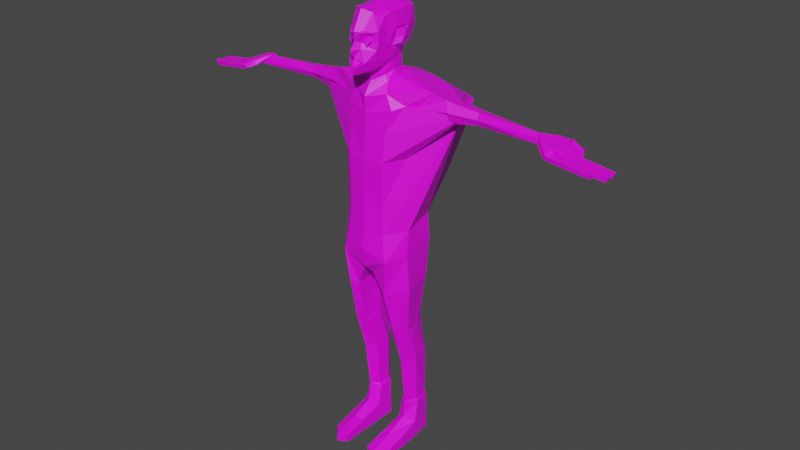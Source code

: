 # Source: zombie3.blend  (saved by Blender 2.93.21; exported with 4.5.12 LTS)
import bpy
from mathutils import Matrix  # noqa: F401  (used for matrix-valued properties, if any)

bpy.ops.wm.read_factory_settings(use_empty=True)
scene = bpy.context.scene
scene.name = 'Scene'

# ---- collections
col_collection = bpy.data.collections.new('Collection'); scene.collection.children.link(col_collection)

# ---- images (referenced by path relative to the original .blend; pixels are not part of the script)
import os
ASSET_DIR = os.environ.get("B2B_ASSET_DIR", "")  # directory of the original .blend (textures are referenced by path, not embedded)
HERE = os.path.dirname(os.path.abspath(__file__))  # packed textures are extracted next to this script under _unpacked/

def load_image(name, relpath, width, height, colorspace="sRGB"):
    """Load a texture the original file referenced (path relative to the .blend, or extracted next to this script)."""
    p = next((c for c in (os.path.join(HERE, relpath), os.path.join(ASSET_DIR, relpath)) if relpath and os.path.exists(c)), "")
    if p:
        img = bpy.data.images.load(p, check_existing=True)
        img.name = name
    else:  # same state as the original file: an image datablock whose file is absent (Cycles renders it pink)
        img = bpy.data.images.new(name, width, height)
        img.source = "FILE"
        img.filepath = "//" + (relpath or name)
    img.colorspace_settings.name = colorspace
    return img
img_color_palette_png = load_image('Color Palette.png', 'Color Palette.png', 1024, 1024, 'sRGB')

# ---- materials (node trees are filled in below, after node groups)
mat_renkpaleti = bpy.data.materials.new('RenkPaleti')
mat_renkpaleti.use_transparent_shadow = False

# ---- material node trees
mat_renkpaleti.use_nodes = True; mat_renkpaleti.node_tree.nodes.clear()
_N = mat_renkpaleti.node_tree.nodes; _L = mat_renkpaleti.node_tree.links
n0 = _N.new('ShaderNodeBsdfPrincipled'); n0.name = 'Principled BSDF'; n0.location = (10, 300)
n0.distribution = 'GGX'
n0.subsurface_method = 'BURLEY'
n0.inputs[3].default_value = 1.45
n0.inputs[27].default_value = (0.0, 0.0, 0.0, 1.0)
n0.inputs[28].default_value = 1.0
n1 = _N.new('ShaderNodeOutputMaterial'); n1.name = 'Material Output'; n1.location = (300, 300)
n2 = _N.new('ShaderNodeTexImage'); n2.name = 'Image Texture'; n2.location = (-280, 278)
n2.image = img_color_palette_png
_L.new(n0.outputs[0], n1.inputs[0])
_L.new(n2.outputs[0], n0.inputs[0])
n1.is_active_output = True

# ---- world
world_world = bpy.data.worlds.new('World'); scene.world = world_world
world_world.use_nodes = True; world_world.node_tree.nodes.clear()
_N = world_world.node_tree.nodes; _L = world_world.node_tree.links
n0 = _N.new('ShaderNodeOutputWorld'); n0.name = 'World Output'; n0.location = (300, 300)
n1 = _N.new('ShaderNodeBackground'); n1.name = 'Background'; n1.location = (10, 300)
n1.inputs[0].default_value = (0.05088, 0.05088, 0.05088, 1.0)
_L.new(n1.outputs[0], n0.inputs[0])
n0.is_active_output = True
world_world.color = (0.05088, 0.05088, 0.05088)
world_world.use_sun_shadow = False
world_world.sun_shadow_jitter_overblur = 0.0

# ---- cameras
cam_camera_001 = bpy.data.cameras.new('Camera.001')
cam_camera_001.clip_end = 100.0
cam_camera_001.lens = 51.22
cam_camera = bpy.data.cameras.new('Camera')
cam_camera.clip_end = 100.0
cam_camera.lens = 35.0
cam_camera.ortho_scale = 7.314

# ---- meshes
me_plane = bpy.data.meshes.new('Plane')
me_plane.from_pydata([(0.1132, -4.748, 3.668), (0.08047, -4.719, 3.711), (0.0, -4.887, 3.663), (0.0, -4.794, 3.727), (0.3453, -4.603, 3.649), (0.3713, -4.576, 3.71), (0.0, -4.852, 3.626), (0.2115, -4.753, 3.563), (0.3186, -4.585, 3.581), (0.0, -4.817, 3.609), (0.0, -4.86, 3.519), (0.1325, -4.708, 3.49), (0.0, -4.807, 3.47), (0.2753, -4.521, 3.518), (0.3613, -4.289, 3.595), (0.3466, -4.324, 3.558), (0.374, -4.3, 3.656), (0.3786, -4.216, 3.712), (0.1432, -4.751, 3.794), (0.0, -4.807, 3.799), (0.3706, -4.584, 3.789), (0.2306, -4.576, 3.931), (0.0, -4.65, 3.953), (0.3687, -4.44, 3.89), (0.3852, -4.206, 3.774), (0.1556, -4.531, 3.474), (0.0, -4.67, 3.458), (0.2436, -4.331, 3.502), (0.3178, -4.233, 3.543), (0.3524, -4.202, 3.591), (0.0, -4.863, 3.542), (0.0, -4.794, 3.611), (0.2156, -4.608, 3.943), (0.0, -4.478, 3.46), (0.0, -4.647, 3.95), (0.3695, -4.455, 3.89), (0.2447, -4.473, 3.942), (0.0, -4.533, 3.961), (0.3951, -4.317, 3.915), (0.2161, -4.102, 3.96), (0.0, -4.141, 3.975), (0.3951, -4.032, 3.917), (0.09145, -3.863, 3.95), (0.0, -3.794, 3.946), (0.3373, -3.795, 3.915), (0.3894, -4.402, 3.791), (0.3897, -4.398, 3.791), (0.3728, -4.436, 3.659), (0.3761, -4.438, 3.663), (0.3728, -4.303, 3.656), (0.3901, -4.365, 3.669), (0.4732, -4.173, 3.668), (0.4461, -4.255, 3.802), (0.3728, -4.138, 3.776), (0.4461, -3.985, 3.791), (0.3728, -4.177, 3.643), (0.4461, -4.095, 3.654), (0.2224, -3.904, 3.61), (0.3214, -3.853, 3.648), (0.3214, -3.737, 3.774), (0.495, -4.115, 3.717), (0.4929, -4.107, 3.777), (0.4894, -4.064, 3.778), (0.4672, -4.143, 3.661), (0.384, -4.154, 3.697), (0.4872, -4.075, 3.717), (0.0, -3.768, 3.941), (0.0, -3.697, 3.771), (0.0, -3.736, 3.65), (0.0, -3.836, 3.602), (0.2224, -3.95, 3.556), (0.0, -3.873, 3.547), (0.2224, -3.951, 3.51), (0.0, -3.881, 3.497), (0.2308, -4.327, 3.425), (0.293, -4.182, 3.455), (0.0, -4.476, 3.378), (0.1992, -3.926, 3.443), (0.0, -3.852, 3.431), (0.3268, -4.347, 3.381), (0.3746, -4.157, 3.403), (0.0, -4.544, 3.329), (0.2154, -3.886, 3.411), (0.0, -3.803, 3.411), (0.1566, -4.714, 3.728), (0.2155, -4.716, 3.688), (0.1768, -4.705, 3.749), (0.3059, -4.674, 3.734), (0.189, -4.66, 3.716), (0.1416, -4.685, 3.729), (0.1618, -4.676, 3.75), (0.03552, -4.575, 3.825), (0.08474, -4.745, 3.779), (0.1878, -4.681, 3.783), (0.3114, -4.604, 3.773), (0.1057, -4.787, 3.786), (0.2052, -4.727, 3.79), (0.33, -4.643, 3.781), (0.09375, -4.745, 3.797), (0.1968, -4.681, 3.802), (0.3204, -4.602, 3.789), (0.1147, -4.775, 3.804), (0.2142, -4.716, 3.806), (0.323, -4.641, 3.796), (0.1134, -4.731, 3.569), (0.0, -4.834, 3.54), (0.4206, -4.449, 3.302), (1.308, -4.151, 3.339), (0.0, -4.606, 3.275), (0.5565, -3.494, 3.33), (0.0, -3.423, 3.338), (0.5968, -4.489, 3.19), (0.8165, -4.35, 3.224), (0.0, -4.599, 3.151), (0.6816, -2.959, 3.138), (0.0, -2.803, 3.138), (0.483, -4.542, 3.006), (2.045, -3.97, 3.207), (0.0, -4.615, 2.974), (0.8659, -2.756, 3.053), (0.0, -2.668, 2.883), (0.4741, -4.604, 2.771), (0.8095, -4.311, 2.797), (0.0, -4.638, 2.764), (0.687, -2.808, 2.792), (0.0, -2.662, 2.766), (0.4528, -4.593, 2.397), (1.648, -3.795, 3.096), (0.0, -4.644, 2.464), (0.6385, -3.19, 2.472), (0.0, -3.142, 2.514), (0.4832, -4.617, 2.165), (0.9022, -4.338, 2.191), (0.0, -4.683, 2.131), (0.7787, -3.784, 2.237), (0.0, -3.69, 2.16), (0.591, -4.658, 1.93), (0.9006, -4.37, 1.967), (0.0, -4.714, 2.008), (0.8791, -3.818, 2.026), (0.0, -3.599, 1.995), (0.13, -4.574, 1.792), (0.0, -4.66, 1.841), (0.2911, -3.611, 1.835), (0.0, -3.577, 1.884), (0.0778, -4.047, 1.768), (0.0, -4.047, 1.788), (0.503, -4.623, 1.63), (0.9445, -4.35, 1.649), (0.7884, -3.819, 1.671), (0.3666, -4.525, 1.603), (0.4029, -3.724, 1.67), (0.359, -4.02, 1.645), (0.5717, -4.433, 1.229), (0.7969, -4.258, 1.242), (0.7052, -3.947, 1.21), (0.4017, -4.365, 1.228), (0.5042, -3.7, 1.208), (0.3551, -4.037, 1.204), (0.5699, -4.387, 1.152), (0.7889, -4.238, 1.166), (0.3764, -4.302, 1.151), (0.7969, -4.153, 1.205), (0.3592, -4.228, 1.192), (0.7167, -3.749, 0.8935), (0.5216, -3.671, 0.8906), (0.3343, -3.851, 0.8938), (0.5679, -4.245, 0.8928), (0.8082, -4.059, 0.8977), (0.3614, -4.111, 0.8955), (0.6888, -3.731, 0.4734), (0.5245, -3.675, 0.4697), (0.3779, -3.814, 0.4737), (0.5635, -4.146, 0.4728), (0.7337, -3.982, 0.4713), (0.3941, -4.033, 0.4692), (0.7139, -3.709, 0.4359), (0.5424, -3.649, 0.4351), (0.3379, -3.799, 0.4376), (0.5625, -4.156, 0.4449), (0.7682, -3.979, 0.4415), (0.3576, -4.034, 0.4429), (1.005, -4.25, 3.216), (0.9322, -3.017, 3.143), (1.596, -4.088, 3.302), (1.016, -3.531, 3.3), (1.692, -4.09, 3.128), (1.687, -3.81, 3.102), (1.694, -4.138, 3.212), (1.681, -3.722, 3.158), (1.67, -4.046, 3.283), (1.65, -3.794, 3.264), (2.325, -3.991, 3.151), (2.27, -3.807, 3.136), (2.334, -4.03, 3.198), (2.27, -3.755, 3.164), (2.339, -3.966, 3.245), (2.267, -3.799, 3.233), (2.394, -3.816, 3.14), (2.386, -3.764, 3.164), (2.383, -3.808, 3.233), (2.329, -3.859, 3.14), (2.329, -3.853, 3.238), (3.957, -4.049, 3.158), (3.85, -4.032, 3.207), (3.797, -3.987, 3.233), (4.007, -3.751, 3.151), (3.918, -3.977, 3.17), (3.736, -3.859, 3.179), (0.7139, -3.71, 0.2535), (0.5424, -3.641, 0.2509), (0.3379, -3.795, 0.258), (0.5648, -4.197, 0.3069), (0.8009, -4.074, 0.2601), (0.3389, -4.108, 0.2581), (0.5648, -4.542, 0.2284), (0.8242, -4.451, 0.201), (0.3366, -4.485, 0.2155), (0.5695, -4.969, 0.1656), (0.8242, -4.788, 0.1561), (0.3319, -4.912, 0.1701), (0.5858, -4.98, 0.09868), (0.8195, -4.825, 0.1), (0.3319, -4.912, 0.1032), (0.7139, -3.702, 0.09665), (0.8009, -4.061, 0.09782), (0.5424, -3.61, 0.09953), (0.3379, -3.782, 0.09678), (0.3389, -4.095, 0.09687), (0.8242, -4.427, 0.09685), (0.3366, -4.461, 0.09813), (0.5699, -4.078, 0.09734), (0.5804, -4.444, 0.09749), (4.734, -3.543, 3.086), (4.747, -3.613, 3.085), (4.696, -3.546, 3.056), (4.709, -3.616, 3.055), (4.825, -3.686, 3.076), (4.835, -3.746, 3.076), (4.792, -3.688, 3.05), (4.803, -3.748, 3.05), (5.517, -3.862, 3.076), (5.53, -3.936, 3.076), (5.476, -3.865, 3.044), (5.49, -3.938, 3.044), (5.536, -4.042, 3.08), (5.55, -4.116, 3.079), (5.496, -4.045, 3.048), (5.509, -4.118, 3.047), (4.642, -3.646, 3.11), (4.592, -3.683, 3.126), (4.527, -3.597, 3.089), (4.543, -3.686, 3.088), (4.678, -3.733, 3.109), (4.707, -3.817, 3.105), (4.588, -3.734, 3.085), (4.604, -3.82, 3.084), (4.676, -3.884, 3.122), (4.693, -3.981, 3.121), (4.623, -3.888, 3.08), (4.641, -3.984, 3.079), (4.656, -4.037, 3.124), (4.673, -4.132, 3.123), (4.604, -4.04, 3.083), (4.621, -4.135, 3.082), (4.345, -3.652, 3.169), (4.337, -3.766, 3.178), (4.296, -3.672, 3.13), (4.358, -3.766, 3.126), (4.368, -4.191, 3.146), (4.434, -3.874, 3.163), (4.326, -4.278, 3.143), (4.389, -3.873, 3.123), (4.328, -4.15, 3.177), (4.44, -4.026, 3.164), (4.262, -4.291, 3.159), (4.39, -4.0, 3.122), (4.319, -4.178, 3.101), (4.291, -4.265, 3.111), (4.274, -4.138, 3.119), (4.215, -4.273, 3.125), (4.054, -3.737, 3.196), (4.087, -3.798, 3.205), (4.005, -3.744, 3.157), (3.959, -3.814, 3.158), (3.956, -3.88, 3.159), (4.078, -4.129, 3.203), (4.073, -4.175, 3.185), (3.974, -4.017, 3.162), (3.989, -4.109, 3.157), (4.022, -4.178, 3.152), (5.312, -4.195, 3.1), (5.285, -4.265, 3.103), (5.275, -4.186, 3.068), (5.248, -4.255, 3.071)], [(235, 236), (235, 233), (251, 235), (238, 254), (239, 255), (256, 240), (266, 250)], [(2, 0, 1, 3), (1, 0, 4, 5), (0, 2, 6), (4, 0, 7, 8), (6, 9, 7, 0), (7, 10, 12, 11), (8, 7, 11, 13), (8, 13, 15, 14), (4, 8, 14, 16), (5, 4, 16, 17), (3, 1, 18, 19), (20, 18, 1, 5), (19, 18, 21, 22), (20, 23, 21, 18), (17, 24, 20, 5), (15, 13, 27, 28), (13, 11, 25, 27), (11, 12, 26, 25), (29, 14, 15, 28), (10, 7, 30), (9, 31, 7), (25, 26, 33, 27), (21, 23, 35, 32), (22, 21, 32, 34), (34, 32, 36, 37), (32, 35, 38, 36), (37, 36, 39, 40), (36, 38, 41, 39), (40, 39, 42, 43), (39, 41, 44, 42), (35, 23, 45, 46), (46, 45, 47, 48), (48, 47, 49, 50), (50, 49, 24, 52), (48, 50, 52, 46), (52, 24, 53, 54), (38, 35, 46, 52), (38, 52, 54, 41), (23, 20, 24), (54, 53, 64, 55, 56), (56, 55, 57, 58), (54, 56, 58, 59), (44, 41, 54, 59), (14, 29, 55, 16), (55, 64, 65, 63), (51, 63, 65, 60), (24, 17, 60, 61), (53, 24, 61, 62), (17, 16, 51, 60), (16, 55, 63, 51), (65, 64, 53, 62), (60, 65, 62, 61), (44, 66, 43, 42), (59, 67, 66, 44), (68, 67, 59, 58), (69, 68, 58, 57), (69, 57, 70, 71), (57, 55, 29, 70), (71, 70, 72, 73), (28, 72, 70, 29), (28, 27, 74, 75), (27, 33, 76, 74), (73, 72, 77, 78), (72, 28, 75, 77), (78, 77, 82, 83), (75, 74, 79, 80), (77, 75, 80, 82), (74, 76, 81, 79), (87, 86, 84, 85), (84, 89, 88, 85), (85, 88, 91, 87), (86, 90, 89, 84), (87, 91, 90, 86), (93, 94, 97, 96), (92, 93, 96, 95), (99, 102, 103, 100), (98, 101, 102, 99), (94, 100, 103, 97), (96, 102, 101, 95), (92, 98, 99, 93), (97, 103, 102, 96), (93, 99, 100, 94), (95, 101, 98, 92), (7, 31, 105, 104), (30, 7, 104, 105), (82, 80, 107, 109), (79, 81, 108, 106), (83, 82, 109, 110), (80, 79, 106, 107), (106, 108, 113, 111), (107, 106, 111, 112), (110, 109, 114, 115), (111, 113, 118, 116), (112, 111, 116, 117), (115, 114, 119, 120), (117, 116, 121, 122), (120, 119, 124, 125), (116, 118, 123, 121), (117, 122, 124, 119), (125, 124, 129, 130), (122, 121, 126, 127), (122, 127, 129, 124), (121, 123, 128, 126), (126, 128, 133, 131), (130, 129, 134, 135), (127, 126, 131, 132), (127, 132, 134, 129), (132, 137, 139, 134), (131, 133, 138, 136), (135, 134, 139, 140), (132, 131, 136, 137), (140, 139, 143, 144), (136, 138, 142, 141), (146, 144, 143, 145), (142, 146, 145, 141), (145, 143, 151, 152), (137, 136, 147, 148), (143, 139, 149, 151), (137, 148, 149, 139), (136, 141, 150, 147), (141, 145, 152, 150), (150, 152, 158, 163, 156), (147, 150, 156, 153), (148, 154, 162, 155, 149), (152, 151, 157, 158), (151, 149, 155, 157), (148, 147, 153, 154), (153, 156, 161, 159), (154, 153, 159, 160), (154, 160, 162), (161, 156, 163), (169, 166, 172, 175), (158, 157, 165, 166), (159, 161, 169, 167), (157, 155, 164, 165), (163, 158, 166, 169, 161), (160, 159, 167, 168), (155, 162, 160, 168, 164), (167, 169, 175, 173), (168, 174, 170, 164), (165, 164, 170, 171), (168, 167, 173, 174), (166, 165, 171, 172), (174, 180, 176, 170), (173, 175, 181, 179), (172, 171, 177, 178), (175, 172, 178, 181), (171, 170, 176, 177), (174, 173, 179, 180), (112, 117, 182), (119, 114, 183), (109, 107, 184, 185), (107, 112, 182, 184), (109, 185, 183, 114), (119, 183, 189, 187), (182, 117, 186, 188), (183, 185, 191, 189), (119, 187, 186, 117), (185, 184, 190, 191), (184, 182, 188, 190), (189, 191, 197, 195), (188, 186, 192, 194), (190, 188, 194, 196), (187, 189, 195, 193), (190, 196, 202, 197, 191), (195, 197, 200, 199), (193, 195, 199, 198), (200, 197, 202), (193, 198, 201), (186, 187, 193, 201, 192), (194, 192, 203, 204), (198, 199, 207, 206), (196, 194, 204, 205), (199, 200, 208, 207), (196, 205, 208, 200, 202), (198, 206, 203, 192, 201), (181, 178, 211, 214), (180, 179, 212, 213), (178, 177, 210, 211), (180, 213, 209, 176), (179, 181, 214, 212), (177, 176, 209, 210), (212, 214, 217, 215), (213, 212, 215, 216), (215, 217, 220, 218), (216, 215, 218, 219), (218, 220, 223, 221), (219, 218, 221, 222), (213, 225, 224, 209), (210, 209, 224, 226), (214, 211, 227, 228), (211, 210, 226, 227), (229, 225, 213, 216), (216, 219, 222, 229), (230, 223, 220, 217), (217, 214, 228, 230), (232, 230, 228, 231), (229, 232, 231, 225), (223, 230, 232, 221), (221, 232, 229, 222), (225, 231, 226, 224), (228, 227, 226, 231), (241, 242, 244, 243), (245, 246, 248, 247), (258, 274, 276, 260), (260, 276, 272, 259), (252, 268, 267, 251), (242, 258, 260, 244), (243, 259, 257, 241), (245, 261, 262, 246), (248, 264, 263, 247), (246, 262, 264, 248), (247, 263, 261, 245), (241, 257, 258, 242), (244, 260, 259, 243), (271, 269, 273, 275), (277, 269, 291, 293), (274, 270, 266, 273), (251, 267, 265, 249), (259, 272, 270, 257), (253, 266, 270, 254), (261, 274, 273, 262), (256, 272, 268, 255), (264, 279, 276, 263), (254, 270, 272, 256), (262, 273, 279, 264), (255, 268, 266, 253), (263, 276, 274, 261), (257, 270, 274, 258), (277, 278, 280, 279), (269, 277, 279, 273), (278, 271, 275, 280), (272, 285, 284, 268), (266, 282, 286, 273), (268, 284, 283, 267), (280, 275, 287, 290), (276, 288, 285, 272), (289, 204, 203, 288), (275, 273, 286, 287), (279, 289, 288, 276), (281, 208, 282), (267, 283, 281, 265), (279, 280, 290, 289), (265, 281, 282, 266), (291, 292, 294, 293), (269, 271, 292, 291), (278, 277, 293, 294), (271, 278, 294, 292), (285, 206, 207, 284), (282, 208, 205, 286), (284, 207, 283), (290, 287, 205, 204), (289, 290, 204), (287, 286, 205), (288, 203, 206, 285), (283, 207, 208, 281)])
_uv = me_plane.uv_layers.new(name='UVMap')
_uv.uv.foreach_set('vector', [0.4153, 0.6304, 0.4122, 0.6307, 0.4127, 0.6266, 0.4149, 0.6259, 0.4127, 0.6266, 0.4122, 0.6307, 0.4061, 0.6296, 0.4056, 0.6262, 0.1688, 0.6152, 0.1719, 0.6149, 0.1716, 0.6162, 0.4061, 0.6296, 0.4122, 0.6307, 0.4104, 0.6338, 0.4063, 0.6332, 0.415, 0.6317, 0.4148, 0.6333, 0.4104, 0.6338, 0.4122, 0.6307, 0.4104, 0.6338, 0.4145, 0.6356, 0.4141, 0.6396, 0.4108, 0.6384, 0.4063, 0.6332, 0.4104, 0.6338, 0.4108, 0.6384, 0.4066, 0.6367, 0.4006, 0.6269, 0.3986, 0.6301, 0.3948, 0.6271, 0.3943, 0.6251, 0.4016, 0.6233, 0.4006, 0.6269, 0.3943, 0.6251, 0.395, 0.6218, 0.4015, 0.6199, 0.4016, 0.6233, 0.395, 0.6218, 0.3936, 0.6186, 0.4149, 0.6259, 0.4127, 0.6266, 0.4118, 0.6221, 0.4152, 0.622, 0.4059, 0.622, 0.4118, 0.6221, 0.4127, 0.6266, 0.4056, 0.6262, 0.4152, 0.622, 0.4118, 0.6221, 0.4093, 0.6146, 0.4147, 0.6138, 0.4059, 0.622, 0.4054, 0.6166, 0.4093, 0.6146, 0.4118, 0.6221, 0.3936, 0.6186, 0.3938, 0.6153, 0.4022, 0.6157, 0.4015, 0.6199, 0.3948, 0.6271, 0.3986, 0.6301, 0.3943, 0.6304, 0.3926, 0.6277, 0.3986, 0.6301, 0.4022, 0.6325, 0.3982, 0.6328, 0.3943, 0.6304, 0.3743, 0.6434, 0.3723, 0.6461, 0.3715, 0.643, 0.3738, 0.6393, 0.3924, 0.625, 0.3943, 0.6251, 0.3948, 0.6271, 0.3926, 0.6277, 0.4145, 0.6356, 0.4104, 0.6338, 0.4146, 0.6346, 0.4148, 0.6333, 0.4147, 0.6341, 0.4104, 0.6338, 0.3738, 0.6393, 0.3715, 0.643, 0.3703, 0.639, 0.3743, 0.6348, 0.4368, 0.8117, 0.4314, 0.8143, 0.4288, 0.8126, 0.4368, 0.8083, 0.4442, 0.8106, 0.4368, 0.8117, 0.4368, 0.8083, 0.445, 0.8053, 0.3115, 0.8482, 0.3029, 0.8475, 0.3004, 0.8412, 0.3115, 0.843, 0.4707, 0.8333, 0.4661, 0.8262, 0.4661, 0.8234, 0.4705, 0.8272, 0.3115, 0.843, 0.3004, 0.8412, 0.3005, 0.8301, 0.3115, 0.8312, 0.4705, 0.8272, 0.4661, 0.8234, 0.4656, 0.8148, 0.4707, 0.816, 0.3115, 0.8312, 0.3005, 0.8301, 0.304, 0.8227, 0.311, 0.8206, 0.3005, 0.8301, 0.296, 0.8277, 0.2996, 0.8204, 0.304, 0.8227, 0.4288, 0.8126, 0.4314, 0.8143, 0.4301, 0.8216, 0.4271, 0.8206, 0.4271, 0.8206, 0.4301, 0.8216, 0.4303, 0.8312, 0.4282, 0.8299, 0.4404, 0.8468, 0.442, 0.8458, 0.442, 0.8498, 0.4401, 0.8485, 0.4488, 0.8258, 0.4471, 0.8245, 0.4554, 0.8208, 0.4578, 0.8223, 0.449, 0.8275, 0.4488, 0.8258, 0.4578, 0.8223, 0.4582, 0.8254, 0.4578, 0.8223, 0.4554, 0.8208, 0.4553, 0.8187, 0.4563, 0.8142, 0.4661, 0.8234, 0.4661, 0.8262, 0.4582, 0.8254, 0.4578, 0.8223, 0.4661, 0.8234, 0.4578, 0.8223, 0.4563, 0.8142, 0.4656, 0.8148, 0.3997, 0.6099, 0.4022, 0.6157, 0.3938, 0.6153, 0.4563, 0.8142, 0.4553, 0.8187, 0.4497, 0.8198, 0.4458, 0.8208, 0.4468, 0.8185, 0.4062, 0.8393, 0.4093, 0.8391, 0.4062, 0.848, 0.4021, 0.8487, 0.4563, 0.8142, 0.4468, 0.8185, 0.445, 0.8088, 0.4539, 0.8053, 0.4643, 0.8073, 0.4656, 0.8148, 0.4563, 0.8142, 0.4539, 0.8053, 0.3943, 0.6251, 0.3924, 0.625, 0.3922, 0.6221, 0.395, 0.6218, 0.4048, 0.6396, 0.4045, 0.6425, 0.4022, 0.6436, 0.4027, 0.6406, 0.4062, 0.646, 0.4054, 0.6462, 0.4048, 0.6429, 0.4056, 0.6431, 0.1088, 0.6243, 0.1086, 0.6277, 0.1055, 0.627, 0.1059, 0.6238, 0.4104, 0.6405, 0.4117, 0.6396, 0.4117, 0.6428, 0.411, 0.6434, 0.1086, 0.6277, 0.1088, 0.6307, 0.106, 0.6297, 0.1055, 0.627, 0.4092, 0.6436, 0.4076, 0.6413, 0.4087, 0.6396, 0.4092, 0.6402, 0.4022, 0.6436, 0.4045, 0.6425, 0.4048, 0.6467, 0.4022, 0.6468, 0.4056, 0.6431, 0.4048, 0.6429, 0.4053, 0.6396, 0.4062, 0.6399, 0.366, 0.8399, 0.3762, 0.8417, 0.3762, 0.8468, 0.3694, 0.8448, 0.3664, 0.8295, 0.3762, 0.8293, 0.3762, 0.8417, 0.366, 0.8399, 0.3761, 0.8205, 0.3762, 0.8293, 0.3664, 0.8295, 0.3664, 0.8204, 0.4093, 0.8542, 0.4071, 0.8573, 0.4021, 0.8487, 0.4062, 0.848, 0.3986, 0.645, 0.3936, 0.6454, 0.3936, 0.6426, 0.3985, 0.6421, 0.3856, 0.6234, 0.3922, 0.6221, 0.3924, 0.625, 0.3862, 0.6264, 0.3985, 0.6421, 0.3936, 0.6426, 0.3936, 0.6401, 0.3985, 0.6394, 0.3926, 0.6277, 0.3859, 0.6288, 0.3862, 0.6264, 0.3924, 0.625, 0.3926, 0.6277, 0.3943, 0.6304, 0.3937, 0.6345, 0.3908, 0.6323, 0.2751, 0.5961, 0.2708, 0.5913, 0.2729, 0.5874, 0.2768, 0.5924, 0.3985, 0.6394, 0.3936, 0.6401, 0.3941, 0.6365, 0.3985, 0.6358, 0.3859, 0.6288, 0.3926, 0.6277, 0.3908, 0.6323, 0.3849, 0.6324, 0.3985, 0.6358, 0.3941, 0.6365, 0.3938, 0.6348, 0.3986, 0.6347, 0.4714, 0.5355, 0.4682, 0.5364, 0.468, 0.5338, 0.4722, 0.5333, 0.3849, 0.6324, 0.3908, 0.6323, 0.3902, 0.6347, 0.3838, 0.6338, 0.2768, 0.5924, 0.2729, 0.5874, 0.2737, 0.5849, 0.2796, 0.5913, 0.2818, 0.9611, 0.2818, 0.9592, 0.2802, 0.9594, 0.28, 0.9611, 0.4523, 0.949, 0.4513, 0.949, 0.4513, 0.9507, 0.4523, 0.9507, 0.4513, 0.9525, 0.4522, 0.9524, 0.4522, 0.9507, 0.4513, 0.9509, 0.4522, 0.9526, 0.4513, 0.9525, 0.4513, 0.9541, 0.4522, 0.9542, 0.4519, 0.9457, 0.4509, 0.9457, 0.4509, 0.9478, 0.4519, 0.9478, 0.4524, 0.9225, 0.4523, 0.918, 0.4511, 0.9183, 0.4509, 0.9229, 0.4524, 0.926, 0.4524, 0.9225, 0.4509, 0.9229, 0.451, 0.9263, 0.4521, 0.9299, 0.4509, 0.9297, 0.4511, 0.9338, 0.4522, 0.9344, 0.4522, 0.9263, 0.451, 0.9263, 0.4509, 0.9297, 0.4521, 0.9299, 0.3605, 0.9551, 0.3616, 0.9547, 0.3616, 0.9534, 0.3606, 0.9537, 0.3973, 0.9621, 0.3962, 0.9619, 0.3965, 0.9649, 0.3978, 0.9651, 0.394, 0.9583, 0.3927, 0.9585, 0.3921, 0.962, 0.3935, 0.9618, 0.3978, 0.9583, 0.3968, 0.9586, 0.3962, 0.9619, 0.3973, 0.9621, 0.3935, 0.9618, 0.3921, 0.962, 0.3928, 0.9663, 0.394, 0.9661, 0.3618, 0.952, 0.3605, 0.9517, 0.3606, 0.9528, 0.3618, 0.9534, 0.1823, 0.791, 0.1823, 0.7952, 0.1815, 0.7948, 0.1814, 0.7919, 0.1823, 0.7952, 0.1823, 0.7993, 0.1814, 0.7984, 0.1815, 0.7956, 0.9584, 0.862, 0.953, 0.8584, 0.9531, 0.8504, 0.9629, 0.8546, 0.7769, 0.9114, 0.7715, 0.9056, 0.7724, 0.9031, 0.7798, 0.9086, 0.9598, 0.8663, 0.9584, 0.862, 0.9629, 0.8546, 0.9638, 0.8659, 0.953, 0.8584, 0.9492, 0.8589, 0.9475, 0.8562, 0.9531, 0.8504, 0.7798, 0.9086, 0.7724, 0.9031, 0.7747, 0.8971, 0.784, 0.9037, 0.7856, 0.9146, 0.7798, 0.9086, 0.784, 0.9037, 0.789, 0.9092, 0.9333, 0.9284, 0.9219, 0.9285, 0.919, 0.9192, 0.9329, 0.9181, 0.784, 0.9037, 0.7747, 0.8971, 0.7778, 0.8909, 0.7889, 0.896, 0.789, 0.9092, 0.784, 0.9037, 0.7889, 0.896, 0.7954, 0.9032, 0.9329, 0.9181, 0.919, 0.9192, 0.9153, 0.9141, 0.9325, 0.9105, 0.7954, 0.9032, 0.7889, 0.896, 0.7937, 0.8865, 0.8004, 0.8915, 0.9325, 0.9105, 0.9153, 0.9141, 0.9164, 0.9024, 0.9321, 0.9004, 0.7889, 0.896, 0.7778, 0.8909, 0.7834, 0.8802, 0.7937, 0.8865, 0.9365, 0.7881, 0.9352, 0.8008, 0.9458, 0.8013, 0.9475, 0.7895, 0.9321, 0.9004, 0.9164, 0.9024, 0.9161, 0.8888, 0.9316, 0.888, 0.8004, 0.8915, 0.7937, 0.8865, 0.7996, 0.8746, 0.8063, 0.8786, 0.9352, 0.8008, 0.9347, 0.8149, 0.945, 0.8149, 0.9458, 0.8013, 0.7937, 0.8865, 0.7834, 0.8802, 0.7902, 0.8675, 0.7996, 0.8746, 0.7996, 0.8746, 0.7902, 0.8675, 0.7973, 0.8545, 0.8065, 0.8596, 0.9316, 0.888, 0.9161, 0.8888, 0.9151, 0.8752, 0.931, 0.8743, 0.8063, 0.8786, 0.7996, 0.8746, 0.8065, 0.8596, 0.8145, 0.8654, 0.9347, 0.8149, 0.9341, 0.8304, 0.9457, 0.8284, 0.945, 0.8149, 0.1691, 0.8216, 0.1687, 0.8317, 0.1809, 0.8295, 0.1807, 0.8196, 0.04062, 0.8509, 0.03145, 0.8458, 0.03639, 0.8366, 0.0459, 0.8406, 0.1659, 0.8657, 0.1499, 0.8666, 0.1495, 0.8567, 0.1655, 0.8552, 0.04871, 0.8567, 0.04062, 0.8509, 0.0459, 0.8406, 0.0543, 0.8481, 0.1655, 0.8552, 0.1495, 0.8567, 0.1591, 0.8463, 0.1652, 0.8494, 0.0459, 0.8406, 0.03639, 0.8366, 0.03962, 0.8322, 0.04343, 0.8315, 0.07386, 0.9432, 0.07458, 0.9534, 0.06818, 0.9517, 0.07215, 0.9432, 0.07458, 0.9304, 0.07386, 0.9432, 0.07215, 0.9432, 0.07154, 0.9323, 0.1908, 0.9213, 0.1825, 0.9245, 0.1857, 0.9166, 0.191, 0.9153, 0.0543, 0.8481, 0.0459, 0.8406, 0.05344, 0.8278, 0.06205, 0.8335, 0.1591, 0.8463, 0.1495, 0.8567, 0.1489, 0.8387, 0.1565, 0.8383, 0.1687, 0.8317, 0.1682, 0.8482, 0.1796, 0.8474, 0.1809, 0.8295, 0.0459, 0.8406, 0.04343, 0.8315, 0.04838, 0.8242, 0.05344, 0.8278, 0.2016, 0.923, 0.1908, 0.9213, 0.191, 0.9153, 0.2014, 0.9143, 0.2014, 0.9143, 0.191, 0.9153, 0.1909, 0.8938, 0.1967, 0.8933, 0.2009, 0.8962, 0.05344, 0.8278, 0.04838, 0.8242, 0.06028, 0.8098, 0.06413, 0.8119, 0.1682, 0.8482, 0.1697, 0.8673, 0.1728, 0.87, 0.1795, 0.8699, 0.1796, 0.8474, 0.1625, 0.837, 0.1565, 0.8383, 0.1534, 0.8156, 0.1586, 0.8154, 0.1565, 0.8383, 0.1489, 0.8387, 0.1479, 0.8162, 0.1534, 0.8156, 0.06205, 0.8335, 0.05344, 0.8278, 0.06413, 0.8119, 0.07084, 0.8166, 0.06413, 0.8119, 0.06028, 0.8098, 0.06279, 0.8047, 0.06712, 0.8071, 0.07084, 0.8166, 0.06413, 0.8119, 0.06712, 0.8071, 0.07342, 0.8117, 0.07774, 0.9473, 0.08149, 0.9514, 0.07762, 0.9514, 0.1992, 0.8904, 0.2009, 0.8962, 0.1967, 0.8933, 0.1967, 0.8788, 0.1892, 0.8783, 0.1894, 0.8577, 0.1968, 0.8577, 0.1586, 0.8154, 0.1534, 0.8156, 0.1526, 0.7998, 0.158, 0.7999, 0.06712, 0.8071, 0.06279, 0.8047, 0.06913, 0.7951, 0.07325, 0.7971, 0.1534, 0.8156, 0.1479, 0.8162, 0.147, 0.8003, 0.1526, 0.7998, 0.1967, 0.8933, 0.1909, 0.8938, 0.1892, 0.8783, 0.1967, 0.8788, 0.1992, 0.8904, 0.07342, 0.8117, 0.06712, 0.8071, 0.07325, 0.7971, 0.08025, 0.8012, 0.1795, 0.8699, 0.1728, 0.87, 0.1702, 0.8728, 0.1727, 0.8852, 0.1819, 0.8857, 0.2014, 0.8793, 0.1967, 0.8788, 0.1968, 0.8577, 0.2016, 0.8587, 0.1727, 0.8852, 0.1739, 0.9064, 0.1825, 0.9063, 0.1819, 0.8857, 0.1526, 0.7998, 0.147, 0.8003, 0.1462, 0.7796, 0.1518, 0.779, 0.08025, 0.8012, 0.07325, 0.7971, 0.08331, 0.779, 0.08967, 0.7823, 0.158, 0.7999, 0.1526, 0.7998, 0.1518, 0.779, 0.1567, 0.7793, 0.1739, 0.9064, 0.1753, 0.9079, 0.181, 0.9083, 0.1825, 0.9063, 0.06818, 0.9431, 0.06143, 0.9445, 0.06109, 0.9421, 0.0658, 0.9409, 0.05567, 0.9398, 0.05575, 0.933, 0.05806, 0.9339, 0.05734, 0.939, 0.06143, 0.9445, 0.05567, 0.9398, 0.05734, 0.939, 0.06109, 0.9421, 0.05575, 0.933, 0.06098, 0.9304, 0.06139, 0.9323, 0.05806, 0.9339, 0.06818, 0.9352, 0.06818, 0.9431, 0.0658, 0.9409, 0.06613, 0.9354, 0.789, 0.9092, 0.7954, 0.9032, 0.7921, 0.91, 0.9153, 0.9141, 0.919, 0.9192, 0.914, 0.9193, 0.9629, 0.8546, 0.9531, 0.8504, 0.9543, 0.8443, 0.9635, 0.8452, 0.7856, 0.9146, 0.789, 0.9092, 0.7921, 0.91, 0.7913, 0.9172, 0.9219, 0.9285, 0.9124, 0.9285, 0.914, 0.9193, 0.919, 0.9192, 0.9153, 0.9141, 0.914, 0.9193, 0.8986, 0.9207, 0.8983, 0.9174, 0.7921, 0.91, 0.7954, 0.9032, 0.8078, 0.9132, 0.8052, 0.9175, 0.914, 0.9193, 0.9124, 0.9285, 0.8996, 0.927, 0.8986, 0.9207, 0.9183, 0.9285, 0.9215, 0.9446, 0.9284, 0.9438, 0.9294, 0.929, 0.9635, 0.8452, 0.9543, 0.8443, 0.9564, 0.8316, 0.9627, 0.8323, 0.7913, 0.9172, 0.7921, 0.91, 0.8052, 0.9175, 0.8032, 0.9212, 0.4005, 0.6595, 0.4014, 0.665, 0.3912, 0.6652, 0.3909, 0.6596, 0.3185, 0.6566, 0.3208, 0.6529, 0.3302, 0.6583, 0.3283, 0.6616, 0.3168, 0.6599, 0.3185, 0.6566, 0.3283, 0.6616, 0.3272, 0.6653, 0.4003, 0.6566, 0.4005, 0.6595, 0.3909, 0.6596, 0.3908, 0.6574, 0.4513, 0.5813, 0.4521, 0.5693, 0.4559, 0.5698, 0.4576, 0.5718, 0.4568, 0.5819, 0.3909, 0.6596, 0.3912, 0.6652, 0.3873, 0.6653, 0.387, 0.6598, 0.3908, 0.6574, 0.3909, 0.6596, 0.387, 0.6598, 0.3867, 0.6579, 0.4575, 0.568, 0.4576, 0.5718, 0.4559, 0.5698, 0.3084, 0.7025, 0.3089, 0.6985, 0.3102, 0.7007, 0.4267, 0.6798, 0.4206, 0.6805, 0.4212, 0.6897, 0.4231, 0.6914, 0.4275, 0.6907, 0.3283, 0.6616, 0.3302, 0.6583, 0.3518, 0.6722, 0.3513, 0.6733, 0.3089, 0.6985, 0.3073, 0.6991, 0.31, 0.6752, 0.311, 0.6753, 0.3272, 0.6653, 0.3283, 0.6616, 0.3513, 0.6733, 0.3509, 0.6752, 0.387, 0.6598, 0.3873, 0.6653, 0.3624, 0.6646, 0.3626, 0.6624, 0.4521, 0.5693, 0.4544, 0.5431, 0.4578, 0.5432, 0.4575, 0.568, 0.4559, 0.5698, 0.3089, 0.6985, 0.311, 0.6753, 0.3147, 0.6756, 0.3147, 0.7011, 0.3102, 0.7007, 0.3116, 0.5732, 0.312, 0.5662, 0.3249, 0.5662, 0.3249, 0.5755, 0.3906, 0.6071, 0.3902, 0.5997, 0.4002, 0.5993, 0.4036, 0.6071, 0.3009, 0.6053, 0.2948, 0.605, 0.2948, 0.5918, 0.3009, 0.5924, 0.4364, 0.5481, 0.4332, 0.561, 0.4443, 0.5617, 0.4446, 0.5486, 0.3902, 0.5997, 0.3904, 0.5948, 0.4036, 0.5935, 0.4002, 0.5993, 0.2948, 0.605, 0.2896, 0.6051, 0.2896, 0.592, 0.2948, 0.5918, 0.7725, 0.8163, 0.7681, 0.8188, 0.768, 0.8104, 0.7728, 0.8087, 0.7783, 0.8188, 0.7725, 0.8163, 0.7728, 0.8087, 0.779, 0.8104, 0.7728, 0.8087, 0.768, 0.8104, 0.7677, 0.8009, 0.773, 0.7993, 0.779, 0.8104, 0.7728, 0.8087, 0.773, 0.7993, 0.779, 0.803, 0.8293, 0.8199, 0.8293, 0.8247, 0.8256, 0.8245, 0.8256, 0.8195, 0.829, 0.8132, 0.8293, 0.8199, 0.8256, 0.8195, 0.826, 0.8134, 0.9085, 0.7843, 0.9086, 0.7931, 0.917, 0.7933, 0.9169, 0.7848, 0.779, 0.8232, 0.7823, 0.8233, 0.7823, 0.8148, 0.7791, 0.8149, 0.8265, 0.7952, 0.8265, 0.7882, 0.8353, 0.788, 0.8353, 0.795, 0.8083, 0.808, 0.8037, 0.8076, 0.8037, 0.7993, 0.8083, 0.7993, 0.8758, 0.8178, 0.876, 0.8261, 0.8672, 0.8261, 0.8702, 0.8175, 0.8702, 0.8175, 0.8725, 0.8098, 0.8755, 0.8089, 0.8758, 0.8178, 0.8352, 0.8032, 0.835, 0.8132, 0.8313, 0.8132, 0.8288, 0.8036, 0.8288, 0.8036, 0.8265, 0.7952, 0.8353, 0.795, 0.8352, 0.8032, 0.9085, 0.8054, 0.9139, 0.8051, 0.9139, 0.8133, 0.9088, 0.8137, 0.903, 0.8057, 0.9085, 0.8054, 0.9088, 0.8137, 0.9036, 0.814, 0.914, 0.7949, 0.9139, 0.8051, 0.9085, 0.8054, 0.9083, 0.7933, 0.9083, 0.7933, 0.9085, 0.8054, 0.903, 0.8057, 0.9031, 0.7967, 0.8165, 0.8238, 0.8216, 0.8238, 0.8216, 0.8132, 0.8179, 0.8156, 0.9139, 0.8133, 0.914, 0.8204, 0.9095, 0.8242, 0.9088, 0.8137, 0.3252, 0.6907, 0.3238, 0.6907, 0.3238, 0.6921, 0.3252, 0.6922, 0.3265, 0.6907, 0.3252, 0.6907, 0.3252, 0.6921, 0.3265, 0.6922, 0.3745, 0.6902, 0.3745, 0.6951, 0.3765, 0.6952, 0.3765, 0.6903, 0.3047, 0.691, 0.3046, 0.6862, 0.3023, 0.6864, 0.3029, 0.6909, 0.2992, 0.6897, 0.3004, 0.686, 0.2986, 0.6851, 0.2976, 0.6896, 0.375, 0.6863, 0.3745, 0.6902, 0.3765, 0.6903, 0.3765, 0.6864, 0.3354, 0.6876, 0.3353, 0.6916, 0.3374, 0.6914, 0.337, 0.6875, 0.2878, 0.6937, 0.2888, 0.6902, 0.2871, 0.69, 0.2865, 0.6936, 0.3073, 0.6942, 0.3073, 0.6904, 0.3056, 0.6902, 0.306, 0.694, 0.3845, 0.6966, 0.3852, 0.6929, 0.3832, 0.6926, 0.383, 0.6964, 0.3393, 0.6875, 0.3392, 0.6913, 0.3413, 0.6912, 0.3409, 0.6875, 0.2908, 0.6951, 0.2913, 0.6913, 0.2896, 0.6911, 0.2895, 0.695, 0.3042, 0.695, 0.3047, 0.691, 0.3029, 0.6909, 0.3029, 0.6948, 0.428, 0.6874, 0.4297, 0.6871, 0.4301, 0.6882, 0.4275, 0.6886, 0.382, 0.6872, 0.3842, 0.6874, 0.3831, 0.6901, 0.3816, 0.69, 0.29, 0.6863, 0.2927, 0.6869, 0.295, 0.6857, 0.2885, 0.6837, 0.4297, 0.6809, 0.4294, 0.6762, 0.4275, 0.6766, 0.4279, 0.6812, 0.3353, 0.6916, 0.3354, 0.6959, 0.3373, 0.6959, 0.3374, 0.6914, 0.2942, 0.6914, 0.295, 0.6857, 0.2927, 0.6869, 0.2926, 0.6912, 0.2888, 0.6902, 0.29, 0.6863, 0.2885, 0.6837, 0.2871, 0.69, 0.3017, 0.6906, 0.3023, 0.6864, 0.3004, 0.686, 0.3002, 0.6905, 0.3073, 0.6904, 0.3068, 0.684, 0.3046, 0.6862, 0.3056, 0.6902, 0.3413, 0.6913, 0.3413, 0.6956, 0.3432, 0.6956, 0.3431, 0.6914, 0.3852, 0.6929, 0.3852, 0.6862, 0.3825, 0.6862, 0.3832, 0.6926, 0.3727, 0.6903, 0.3725, 0.6948, 0.3745, 0.6961, 0.3745, 0.6902, 0.3392, 0.6913, 0.3393, 0.6951, 0.3413, 0.6952, 0.3413, 0.6912, 0.2913, 0.6913, 0.2927, 0.6869, 0.29, 0.6863, 0.2896, 0.6911, 0.3911, 0.696, 0.3894, 0.6956, 0.3891, 0.6941, 0.3916, 0.695, 0.3842, 0.6874, 0.382, 0.6872, 0.3825, 0.6862, 0.3852, 0.6862, 0.3595, 0.6737, 0.3593, 0.6751, 0.358, 0.6752, 0.358, 0.6736, 0.3023, 0.6864, 0.3017, 0.6785, 0.3005, 0.6787, 0.3004, 0.686, 0.295, 0.6857, 0.2957, 0.6811, 0.2901, 0.6793, 0.2885, 0.6837, 0.3004, 0.686, 0.3005, 0.6787, 0.2994, 0.6796, 0.2986, 0.6851, 0.358, 0.6736, 0.358, 0.6752, 0.3551, 0.6749, 0.355, 0.6732, 0.3046, 0.6862, 0.3042, 0.6786, 0.3017, 0.6785, 0.3023, 0.6864, 0.3058, 0.6787, 0.3052, 0.6753, 0.304, 0.6752, 0.3042, 0.6786, 0.4275, 0.6886, 0.4301, 0.6882, 0.4294, 0.6927, 0.4287, 0.6925, 0.3068, 0.684, 0.3058, 0.6787, 0.3042, 0.6786, 0.3046, 0.6862, 0.2969, 0.6809, 0.2966, 0.6762, 0.2957, 0.6811, 0.4294, 0.6762, 0.43, 0.6708, 0.4281, 0.6711, 0.4275, 0.6766, 0.3916, 0.695, 0.3891, 0.6941, 0.3905, 0.6904, 0.3916, 0.6897, 0.2969, 0.6865, 0.2969, 0.6809, 0.2957, 0.6811, 0.295, 0.6857, 0.4009, 0.6904, 0.402, 0.6902, 0.402, 0.6917, 0.4009, 0.6919, 0.4297, 0.6871, 0.428, 0.6874, 0.429, 0.6848, 0.4303, 0.6846, 0.3894, 0.6956, 0.3911, 0.696, 0.3912, 0.6986, 0.39, 0.6982, 0.3593, 0.6751, 0.3595, 0.6737, 0.3624, 0.6733, 0.3623, 0.6748, 0.3017, 0.6785, 0.3003, 0.6757, 0.2993, 0.6759, 0.3005, 0.6787, 0.2957, 0.6811, 0.2966, 0.6762, 0.2934, 0.6752, 0.2901, 0.6793, 0.3005, 0.6787, 0.2993, 0.6759, 0.2994, 0.6796, 0.355, 0.6732, 0.3551, 0.6749, 0.3509, 0.6752, 0.3513, 0.6733, 0.3916, 0.6897, 0.3905, 0.6904, 0.3916, 0.6862, 0.4287, 0.6925, 0.4294, 0.6927, 0.4303, 0.698, 0.3042, 0.6786, 0.304, 0.6752, 0.3003, 0.6757, 0.3017, 0.6785, 0.43, 0.6708, 0.4301, 0.6671, 0.428, 0.6663, 0.4281, 0.6711])
me_plane.materials.append(mat_renkpaleti)
me_plane.use_remesh_fix_poles = True
me_plane.use_remesh_preserve_attributes = False
me_plane.use_mirror_vertex_groups = False
me_plane.update()

# ---- objects
ob_kad_nmodel = bpy.data.objects.new('KadınModel', me_plane)
ob_camera_001 = bpy.data.objects.new('Camera.001', cam_camera_001)
ob_camera = bpy.data.objects.new('Camera', cam_camera)

# ---- transforms, parenting, visibility, modifiers, constraints
ob_kad_nmodel.location = (2.034, 8.736, -0.7423)
ob_kad_nmodel.scale = (2.487, 3.741, 7.106)
ob_kad_nmodel.lineart.crease_threshold = 0.0
_m = ob_kad_nmodel.modifiers.new('Mirror', 'MIRROR')
_m.use_clip = True
ob_camera_001.location = (6.909, -37.62, -6.301)
ob_camera_001.rotation_euler = (1.571, 2.633e-09, 0.05055)
ob_camera_001.scale = (0.6077, 0.5437, 0.8436)
ob_camera_001.color = (0.8, 0.8, 0.8, 1.0)
ob_camera_001.lineart.crease_threshold = 0.0
ob_camera.location = (6.573, -7.379, 2.163)
ob_camera.rotation_euler = (1.109, 0.01082, 0.8149)
ob_camera.scale = (0.7718, 0.7092, 0.8653)
ob_camera.color = (0.8, 0.8, 0.8, 1.0)
ob_camera.lineart.crease_threshold = 0.0

# ---- collection membership
col_collection.objects.link(ob_kad_nmodel)
col_collection.objects.link(ob_camera_001)
col_collection.objects.link(ob_camera)

# ---- scene / render settings (as saved in the file)
scene.frame_start = 1; scene.frame_end = 250; scene.frame_set(1)
scene.render.engine = 'BLENDER_EEVEE_NEXT'
scene.render.fps = 25
scene.cycles.samples = 128
scene.cycles.sampling_pattern = 'TABULATED_SOBOL'
scene.cycles.use_adaptive_sampling = False
scene.cycles.use_light_tree = False
scene.view_settings.view_transform = 'Filmic'
bpy.context.view_layer.update()

# ---- added for rendering (the .blend has no active camera and no usable light): camera, sun
cam_auto = bpy.data.cameras.new('AutoCamera')
cam_auto.lens = 50.0
cam_auto.sensor_width = 36.0
cam_auto.clip_end = 1000.0
ob_auto_camera = bpy.data.objects.new('AutoCamera', cam_auto)
scene.collection.objects.link(ob_auto_camera)
ob_auto_camera.location = (39.0017, -49.9194, 43.2973)
ob_auto_camera.rotation_euler = (1.09748, -7.21219e-08, 0.694738)
scene.camera = ob_auto_camera
light_auto_sun = bpy.data.lights.new('AutoSun', 'SUN')
light_auto_sun.energy = 3.0
light_auto_sun.angle = 0.0523599
ob_auto_sun = bpy.data.objects.new('AutoSun', light_auto_sun)
scene.collection.objects.link(ob_auto_sun)
ob_auto_sun.rotation_euler = (0.872665, 0.174533, 0.523599)
bpy.context.view_layer.update()
